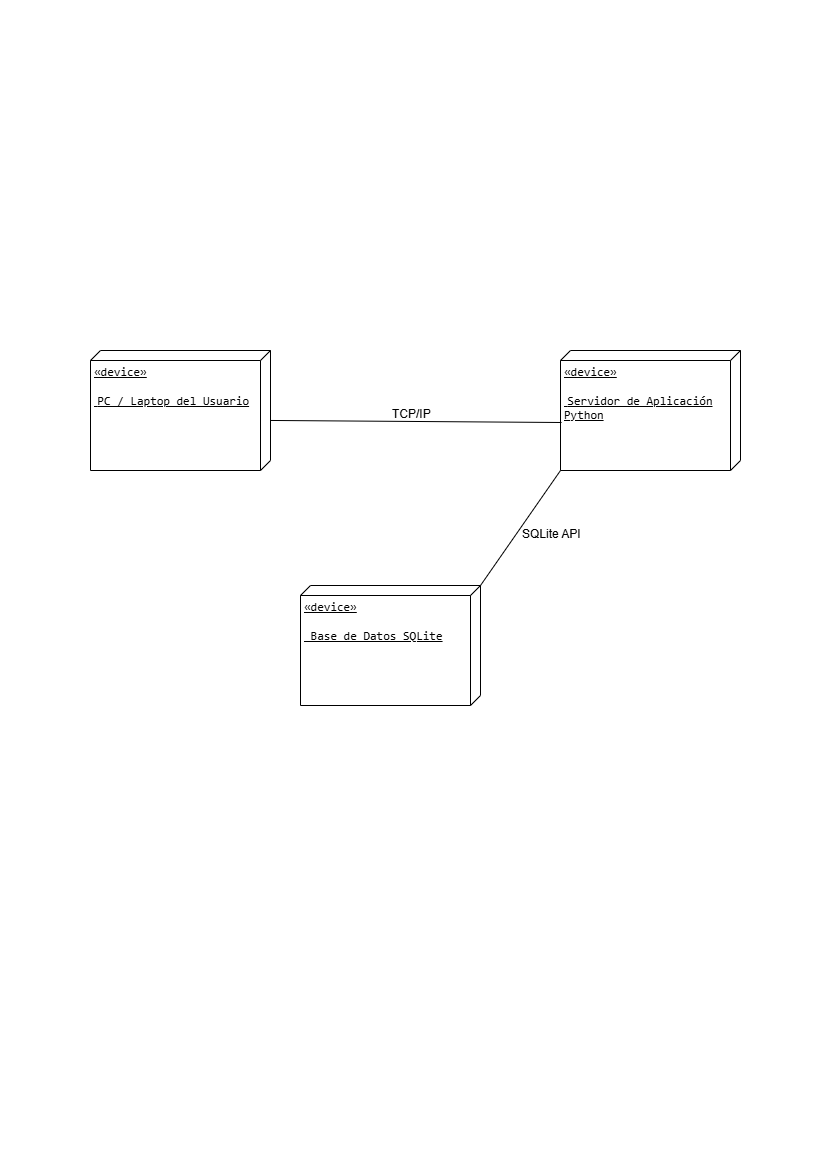

The diagram above was exported from draw.io. Its source (the exported page's mxGraphModel, read from the mxfile embedded in the PNG):
<mxGraphModel dx="1414" dy="743" grid="1" gridSize="10" guides="1" tooltips="1" connect="1" arrows="1" fold="1" page="1" pageScale="1" pageWidth="827" pageHeight="1169" math="0" shadow="0">
  <root>
    <mxCell id="0" />
    <mxCell id="1" parent="0" />
    <mxCell id="OgYDnfGBMcj6mpVV_q_w-1" parent="1" style="verticalAlign=top;align=left;spacingTop=8;spacingLeft=2;spacingRight=12;shape=cube;size=10;direction=south;fontStyle=4;html=1;whiteSpace=wrap;" value="&lt;code class=&quot;bg-text-200/5 border border-0.5 border-border-300 text-danger-000 whitespace-pre-wrap rounded-[0.4rem] px-1 py-px text-[0.9rem]&quot;&gt;«device»&lt;/code&gt;&lt;div&gt;&lt;br&gt;&lt;/div&gt;&lt;div&gt;&amp;nbsp;&lt;code class=&quot;bg-text-200/5 border border-0.5 border-border-300 text-danger-000 whitespace-pre-wrap rounded-[0.4rem] px-1 py-px text-[0.9rem]&quot;&gt;PC / Laptop del Usuario&lt;/code&gt;&lt;/div&gt;" vertex="1">
      <mxGeometry height="120" width="180" x="90" y="350" as="geometry" />
    </mxCell>
    <mxCell id="OgYDnfGBMcj6mpVV_q_w-2" parent="1" style="verticalAlign=top;align=left;spacingTop=8;spacingLeft=2;spacingRight=12;shape=cube;size=10;direction=south;fontStyle=4;html=1;whiteSpace=wrap;" value="&lt;code class=&quot;bg-text-200/5 border border-0.5 border-border-300 text-danger-000 whitespace-pre-wrap rounded-[0.4rem] px-1 py-px text-[0.9rem]&quot;&gt;«device»&lt;/code&gt;&lt;div&gt;&lt;br&gt;&lt;/div&gt;&lt;div&gt;&amp;nbsp;&lt;code class=&quot;bg-text-200/5 border border-0.5 border-border-300 text-danger-000 whitespace-pre-wrap rounded-[0.4rem] px-1 py-px text-[0.9rem]&quot;&gt;Servidor de Aplicación Python&lt;/code&gt;&lt;/div&gt;" vertex="1">
      <mxGeometry height="120" width="180" x="560" y="350" as="geometry" />
    </mxCell>
    <mxCell id="OgYDnfGBMcj6mpVV_q_w-3" parent="1" style="verticalAlign=top;align=left;spacingTop=8;spacingLeft=2;spacingRight=12;shape=cube;size=10;direction=south;fontStyle=4;html=1;whiteSpace=wrap;" value="&lt;code class=&quot;bg-text-200/5 border border-0.5 border-border-300 text-danger-000 whitespace-pre-wrap rounded-[0.4rem] px-1 py-px text-[0.9rem]&quot;&gt;«device»&lt;/code&gt;&lt;div&gt;&lt;code class=&quot;bg-text-200/5 border border-0.5 border-border-300 text-danger-000 whitespace-pre-wrap rounded-[0.4rem] px-1 py-px text-[0.9rem]&quot;&gt;&lt;br&gt;&lt;/code&gt;&lt;/div&gt;&lt;div&gt;&lt;code class=&quot;bg-text-200/5 border border-0.5 border-border-300 text-danger-000 whitespace-pre-wrap rounded-[0.4rem] px-1 py-px text-[0.9rem]&quot;&gt;&amp;nbsp;Base de Datos SQLite&lt;/code&gt;&lt;/div&gt;" vertex="1">
      <mxGeometry height="120" width="180" x="300" y="585" as="geometry" />
    </mxCell>
    <mxCell id="OgYDnfGBMcj6mpVV_q_w-4" edge="1" parent="1" source="OgYDnfGBMcj6mpVV_q_w-1" style="endArrow=none;html=1;rounded=0;entryX=0.6;entryY=0.994;entryDx=0;entryDy=0;entryPerimeter=0;exitX=0.583;exitY=0;exitDx=0;exitDy=0;exitPerimeter=0;" target="OgYDnfGBMcj6mpVV_q_w-2" value="">
      <mxGeometry height="50" relative="1" width="50" as="geometry">
        <mxPoint x="270" y="420" as="sourcePoint" />
        <mxPoint x="320" y="370" as="targetPoint" />
      </mxGeometry>
    </mxCell>
    <mxCell id="OgYDnfGBMcj6mpVV_q_w-5" edge="1" parent="1" source="OgYDnfGBMcj6mpVV_q_w-3" style="endArrow=none;html=1;rounded=0;exitX=0;exitY=0;exitDx=0;exitDy=0;exitPerimeter=0;" value="">
      <mxGeometry height="50" relative="1" width="50" as="geometry">
        <mxPoint x="510" y="520" as="sourcePoint" />
        <mxPoint x="560" y="470" as="targetPoint" />
      </mxGeometry>
    </mxCell>
    <mxCell id="OgYDnfGBMcj6mpVV_q_w-6" parent="1" style="text;whiteSpace=wrap;html=1;" value="TCP/IP" vertex="1">
      <mxGeometry height="40" width="70" x="390" y="400" as="geometry" />
    </mxCell>
    <mxCell id="OgYDnfGBMcj6mpVV_q_w-7" parent="1" style="text;whiteSpace=wrap;html=1;" value="SQLite API" vertex="1">
      <mxGeometry height="40" width="90" x="520" y="520" as="geometry" />
    </mxCell>
  </root>
</mxGraphModel>